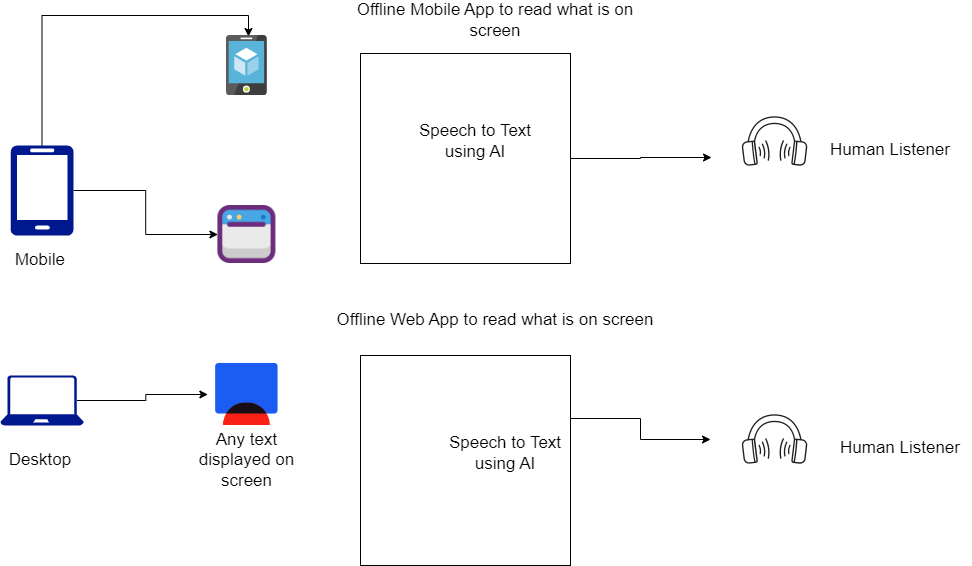

The diagram above was exported from draw.io. Its source (the exported page's mxGraphModel, read from the mxfile embedded in the PNG):
<mxGraphModel dx="1434" dy="756" grid="1" gridSize="10" guides="1" tooltips="1" connect="1" arrows="1" fold="1" page="1" pageScale="1" pageWidth="850" pageHeight="1100" math="0" shadow="0">
  <root>
    <mxCell id="0" />
    <mxCell id="1" parent="0" />
    <mxCell id="dgkX3fBStYIt6EzT4wuA-7" style="edgeStyle=orthogonalEdgeStyle;rounded=0;orthogonalLoop=1;jettySize=auto;html=1;exitX=0.5;exitY=0;exitDx=0;exitDy=0;exitPerimeter=0;entryX=0.539;entryY=0.017;entryDx=0;entryDy=0;entryPerimeter=0;" parent="1" source="dgkX3fBStYIt6EzT4wuA-1" target="dgkX3fBStYIt6EzT4wuA-4" edge="1">
      <mxGeometry relative="1" as="geometry" />
    </mxCell>
    <mxCell id="dgkX3fBStYIt6EzT4wuA-9" style="edgeStyle=orthogonalEdgeStyle;rounded=0;orthogonalLoop=1;jettySize=auto;html=1;exitX=1;exitY=0.5;exitDx=0;exitDy=0;exitPerimeter=0;entryX=0;entryY=0.5;entryDx=0;entryDy=0;" parent="1" source="dgkX3fBStYIt6EzT4wuA-1" target="dgkX3fBStYIt6EzT4wuA-5" edge="1">
      <mxGeometry relative="1" as="geometry" />
    </mxCell>
    <mxCell id="dgkX3fBStYIt6EzT4wuA-1" value="" style="sketch=0;aspect=fixed;pointerEvents=1;shadow=0;dashed=0;html=1;strokeColor=none;labelPosition=center;verticalLabelPosition=bottom;verticalAlign=top;align=center;fillColor=#00188D;shape=mxgraph.azure.mobile" parent="1" vertex="1">
      <mxGeometry x="110" y="150" width="63" height="90" as="geometry" />
    </mxCell>
    <mxCell id="dgkX3fBStYIt6EzT4wuA-11" style="edgeStyle=orthogonalEdgeStyle;rounded=0;orthogonalLoop=1;jettySize=auto;html=1;exitX=0.92;exitY=0.5;exitDx=0;exitDy=0;exitPerimeter=0;entryX=0;entryY=0.5;entryDx=0;entryDy=0;" parent="1" source="dgkX3fBStYIt6EzT4wuA-2" target="dgkX3fBStYIt6EzT4wuA-10" edge="1">
      <mxGeometry relative="1" as="geometry" />
    </mxCell>
    <mxCell id="dgkX3fBStYIt6EzT4wuA-2" value="" style="sketch=0;aspect=fixed;pointerEvents=1;shadow=0;dashed=0;html=1;strokeColor=none;labelPosition=center;verticalLabelPosition=bottom;verticalAlign=top;align=center;fillColor=#00188D;shape=mxgraph.azure.laptop" parent="1" vertex="1">
      <mxGeometry x="99.84" y="380" width="83.33" height="50" as="geometry" />
    </mxCell>
    <mxCell id="dgkX3fBStYIt6EzT4wuA-4" value="" style="sketch=0;aspect=fixed;html=1;points=[];align=center;image;fontSize=12;image=img/lib/mscae/App_Service_Mobile_App.svg;" parent="1" vertex="1">
      <mxGeometry x="326" y="40" width="40.8" height="60" as="geometry" />
    </mxCell>
    <mxCell id="dgkX3fBStYIt6EzT4wuA-5" value="" style="shape=image;html=1;verticalAlign=top;verticalLabelPosition=bottom;labelBackgroundColor=#ffffff;imageAspect=0;aspect=fixed;image=https://cdn4.iconfinder.com/data/icons/essentials-74/24/004_-_Website-128.png" parent="1" vertex="1">
      <mxGeometry x="317.4" y="210" width="58" height="58" as="geometry" />
    </mxCell>
    <mxCell id="dgkX3fBStYIt6EzT4wuA-10" value="" style="shape=image;html=1;verticalAlign=top;verticalLabelPosition=bottom;labelBackgroundColor=#ffffff;imageAspect=0;aspect=fixed;image=https://cdn4.iconfinder.com/data/icons/sans-abstract/20/system-128.png" parent="1" vertex="1">
      <mxGeometry x="307.4" y="360" width="78" height="78" as="geometry" />
    </mxCell>
    <mxCell id="dgkX3fBStYIt6EzT4wuA-14" value="&lt;font style=&quot;font-size: 17px;&quot;&gt;Offline Mobile App to read what is on screen&lt;/font&gt;" style="text;html=1;strokeColor=none;fillColor=none;align=center;verticalAlign=middle;whiteSpace=wrap;rounded=0;" parent="1" vertex="1">
      <mxGeometry x="435" y="10" width="320" height="30" as="geometry" />
    </mxCell>
    <mxCell id="dgkX3fBStYIt6EzT4wuA-17" style="edgeStyle=orthogonalEdgeStyle;rounded=0;orthogonalLoop=1;jettySize=auto;html=1;exitX=1;exitY=0.5;exitDx=0;exitDy=0;entryX=0.008;entryY=0.625;entryDx=0;entryDy=0;entryPerimeter=0;fontSize=17;" parent="1" source="dgkX3fBStYIt6EzT4wuA-15" target="dgkX3fBStYIt6EzT4wuA-16" edge="1">
      <mxGeometry relative="1" as="geometry" />
    </mxCell>
    <mxCell id="dgkX3fBStYIt6EzT4wuA-15" value="" style="whiteSpace=wrap;html=1;aspect=fixed;fontSize=17;" parent="1" vertex="1">
      <mxGeometry x="460" y="58" width="210" height="210" as="geometry" />
    </mxCell>
    <mxCell id="dgkX3fBStYIt6EzT4wuA-16" value="" style="shape=image;html=1;verticalAlign=top;verticalLabelPosition=bottom;labelBackgroundColor=#ffffff;imageAspect=0;aspect=fixed;image=https://cdn1.iconfinder.com/data/icons/assorted-gadgets-and-items-1/144/headphones-128.png;fontSize=17;strokeWidth=7;imageBackground=default;fillStyle=dashed;" parent="1" vertex="1">
      <mxGeometry x="810" y="82" width="128" height="128" as="geometry" />
    </mxCell>
    <mxCell id="dgkX3fBStYIt6EzT4wuA-18" value="Speech to Text using AI" style="text;html=1;strokeColor=none;fillColor=none;align=center;verticalAlign=middle;whiteSpace=wrap;rounded=0;fontSize=17;" parent="1" vertex="1">
      <mxGeometry x="510" y="131" width="130" height="30" as="geometry" />
    </mxCell>
    <mxCell id="dgkX3fBStYIt6EzT4wuA-19" value="" style="whiteSpace=wrap;html=1;aspect=fixed;fontSize=17;" parent="1" vertex="1">
      <mxGeometry x="460" y="360" width="210" height="210" as="geometry" />
    </mxCell>
    <mxCell id="dgkX3fBStYIt6EzT4wuA-23" style="edgeStyle=orthogonalEdgeStyle;rounded=0;orthogonalLoop=1;jettySize=auto;html=1;exitX=1;exitY=0;exitDx=0;exitDy=0;entryX=0;entryY=0.5;entryDx=0;entryDy=0;fontSize=17;" parent="1" source="dgkX3fBStYIt6EzT4wuA-20" target="dgkX3fBStYIt6EzT4wuA-22" edge="1">
      <mxGeometry relative="1" as="geometry" />
    </mxCell>
    <mxCell id="dgkX3fBStYIt6EzT4wuA-20" value="Speech to Text using AI" style="text;html=1;strokeColor=none;fillColor=none;align=center;verticalAlign=middle;whiteSpace=wrap;rounded=0;fontSize=17;" parent="1" vertex="1">
      <mxGeometry x="540" y="443" width="130" height="30" as="geometry" />
    </mxCell>
    <mxCell id="dgkX3fBStYIt6EzT4wuA-21" value="&lt;font style=&quot;font-size: 17px;&quot;&gt;Offline Web App to read what is on screen&lt;/font&gt;" style="text;html=1;strokeColor=none;fillColor=none;align=center;verticalAlign=middle;whiteSpace=wrap;rounded=0;" parent="1" vertex="1">
      <mxGeometry x="435" y="310" width="320" height="30" as="geometry" />
    </mxCell>
    <mxCell id="dgkX3fBStYIt6EzT4wuA-22" value="" style="shape=image;html=1;verticalAlign=top;verticalLabelPosition=bottom;labelBackgroundColor=#ffffff;imageAspect=0;aspect=fixed;image=https://cdn1.iconfinder.com/data/icons/assorted-gadgets-and-items-1/144/headphones-128.png;fontSize=17;strokeWidth=7;imageBackground=default;fillStyle=dashed;" parent="1" vertex="1">
      <mxGeometry x="810" y="380" width="128" height="128" as="geometry" />
    </mxCell>
    <mxCell id="dgkX3fBStYIt6EzT4wuA-26" value="Human Listener" style="text;html=1;strokeColor=none;fillColor=none;align=center;verticalAlign=middle;whiteSpace=wrap;rounded=0;fontSize=17;" parent="1" vertex="1">
      <mxGeometry x="920" y="140" width="140" height="30" as="geometry" />
    </mxCell>
    <mxCell id="dgkX3fBStYIt6EzT4wuA-27" value="Human Listener" style="text;html=1;strokeColor=none;fillColor=none;align=center;verticalAlign=middle;whiteSpace=wrap;rounded=0;fontSize=17;" parent="1" vertex="1">
      <mxGeometry x="930" y="438" width="140" height="30" as="geometry" />
    </mxCell>
    <mxCell id="SO4lUwfSGrTAu04FmNXE-1" value="Mobile" style="text;html=1;strokeColor=none;fillColor=none;align=center;verticalAlign=middle;whiteSpace=wrap;rounded=0;fontSize=17;" vertex="1" parent="1">
      <mxGeometry x="110" y="250" width="60" height="30" as="geometry" />
    </mxCell>
    <mxCell id="SO4lUwfSGrTAu04FmNXE-2" value="Desktop" style="text;html=1;strokeColor=none;fillColor=none;align=center;verticalAlign=middle;whiteSpace=wrap;rounded=0;fontSize=17;" vertex="1" parent="1">
      <mxGeometry x="110" y="450" width="60" height="30" as="geometry" />
    </mxCell>
    <mxCell id="SO4lUwfSGrTAu04FmNXE-3" value="Any text displayed on screen" style="text;html=1;strokeColor=none;fillColor=none;align=center;verticalAlign=middle;whiteSpace=wrap;rounded=0;fontSize=17;" vertex="1" parent="1">
      <mxGeometry x="287.7" y="450" width="117.4" height="30" as="geometry" />
    </mxCell>
  </root>
</mxGraphModel>